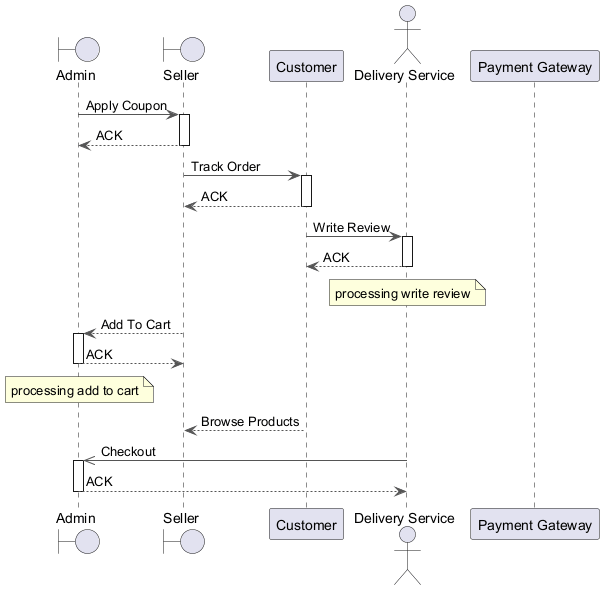

The diagram above was rendered by PlantUML. Its source (embedded in the PNG):
@startuml
skinparam backgroundColor #FFFFFF
skinparam classBackgroundColor #F3E5F5
skinparam classBorderColor #6A1B9A
skinparam ArrowColor #555555
boundary "Admin" as A
boundary "Seller" as S
participant "Customer" as C
actor "Delivery Service" as DS
participant "Payment Gateway" as PG
A -> S : Apply Coupon
activate S
S --> A : ACK
deactivate S
S -> C : Track Order
activate C
C --> S : ACK
deactivate C
C -> DS : Write Review
activate DS
DS --> C : ACK
deactivate DS
note over DS : processing write review
S --> A : Add To Cart
activate A
A --> S : ACK
deactivate A
note over A : processing add to cart
C --> S : Browse Products
DS ->> A : Checkout
activate A
A --> DS : ACK
deactivate A
@enduml